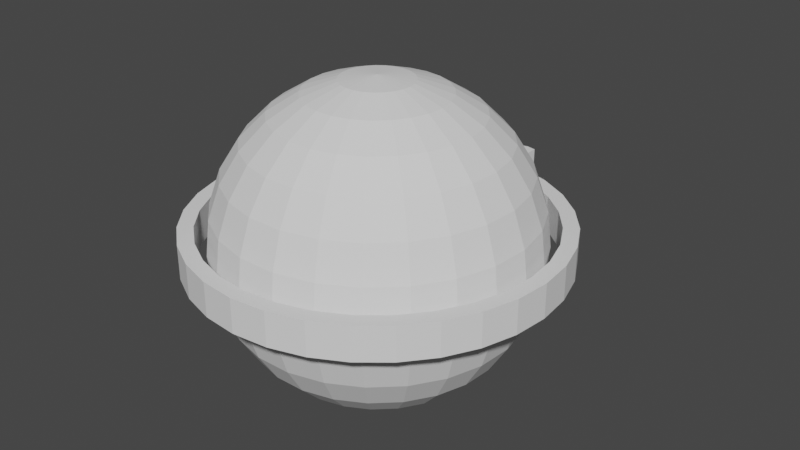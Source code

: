 # Source: Enemy1.blend  (saved by Blender 3.6.11; exported with 4.5.12 LTS)
import bpy
from mathutils import Matrix  # noqa: F401  (used for matrix-valued properties, if any)

bpy.ops.wm.read_factory_settings(use_empty=True)
scene = bpy.context.scene
scene.name = 'Scene'

# ---- collections
col_collection = bpy.data.collections.new('Collection'); scene.collection.children.link(col_collection)

# ---- world
world_world = bpy.data.worlds.new('World'); scene.world = world_world
world_world.use_nodes = True; world_world.node_tree.nodes.clear()
_N = world_world.node_tree.nodes; _L = world_world.node_tree.links
n0 = _N.new('ShaderNodeOutputWorld'); n0.name = 'World Output'; n0.location = (300, 300)
n1 = _N.new('ShaderNodeBackground'); n1.name = 'Background'; n1.location = (10, 300)
n1.inputs[0].default_value = (0.05088, 0.05088, 0.05088, 1.0)
_L.new(n1.outputs[0], n0.inputs[0])
n0.is_active_output = True
world_world.color = (0.05088, 0.05088, 0.05088)
world_world.use_sun_shadow = False
world_world.sun_shadow_jitter_overblur = 0.0

# ---- meshes
me_sphere = bpy.data.meshes.new('Sphere')
me_sphere.from_pydata([(0.0, 0.2782, 1.219), (0.0, 0.5424, 1.126), (0.0, 0.7794, 0.9773), (0.0, 0.9773, 0.7794), (0.0, 1.126, 0.5424), (0.0, 1.219, 0.2782), (0.0, 1.25, 0.0), (0.0, 1.219, -0.2782), (0.0, 1.126, -0.5424), (0.0, 0.9773, -0.7794), (0.0, 0.7794, -0.9773), (0.0, 0.5424, -1.126), (0.0, 0.2782, -1.219), (0.0, 0.0, -1.25), (0.06917, 0.2694, 1.219), (0.1349, 0.5253, 1.126), (0.1938, 0.7549, 0.9773), (0.243, 0.9466, 0.7794), (0.2801, 1.091, 0.5424), (0.3031, 1.18, 0.2782), (0.3109, 1.211, 0.0), (0.3031, 1.18, -0.2782), (0.2801, 1.091, -0.5424), (0.243, 0.9466, -0.7794), (0.1938, 0.7549, -0.9773), (0.1349, 0.5253, -1.126), (0.06917, 0.2694, -1.219), (0.134, 0.2437, 1.219), (0.2613, 0.4753, 1.126), (0.3755, 0.683, 0.9773), (0.4708, 0.8564, 0.7794), (0.5426, 0.9869, 0.5424), (0.5871, 1.068, 0.2782), (0.6022, 1.095, 0.0), (0.5871, 1.068, -0.2782), (0.5426, 0.9869, -0.5424), (0.4708, 0.8564, -0.7794), (0.3755, 0.683, -0.9773), (0.2613, 0.4753, -1.126), (0.134, 0.2437, -1.219), (0.1904, 0.2028, 1.219), (0.3713, 0.3954, 1.126), (0.5335, 0.5681, 0.9773), (0.669, 0.7124, 0.7794), (0.7709, 0.821, 0.5424), (0.8342, 0.8884, 0.2782), (0.8557, 0.9112, 0.0), (0.8342, 0.8884, -0.2782), (0.7709, 0.821, -0.5424), (0.669, 0.7124, -0.7794), (0.5335, 0.5681, -0.9773), (0.3713, 0.3954, -1.126), (0.1904, 0.2028, -1.219), (0.2349, 0.149, 1.219), (0.4579, 0.2906, 1.126), (0.658, 0.4176, 0.9773), (0.8252, 0.5237, 0.7794), (0.9509, 0.6035, 0.5424), (1.029, 0.653, 0.2782), (1.055, 0.6698, 0.0), (1.029, 0.653, -0.2782), (0.9509, 0.6035, -0.5424), (0.8252, 0.5237, -0.7794), (0.658, 0.4176, -0.9773), (0.4579, 0.2906, -1.126), (0.2349, 0.149, -1.219), (0.2645, 0.08595, 1.219), (0.5158, 0.1676, 1.126), (0.7412, 0.2408, 0.9773), (0.9295, 0.302, 0.7794), (1.071, 0.348, 0.5424), (1.159, 0.3766, 0.2782), (1.189, 0.3863, 0.0), (1.159, 0.3766, -0.2782), (1.071, 0.348, -0.5424), (0.9295, 0.302, -0.7794), (0.7412, 0.2408, -0.9773), (0.5158, 0.1676, -1.126), (0.2645, 0.08595, -1.219), (0.2776, 0.01747, 1.219), (0.5413, 0.03405, 1.126), (0.7778, 0.04894, 0.9773), (0.9754, 0.06136, 0.7794), (1.124, 0.07072, 0.5424), (1.216, 0.07652, 0.2782), (1.248, 0.07849, 0.0), (1.216, 0.07652, -0.2782), (1.124, 0.07072, -0.5424), (0.9754, 0.06136, -0.7794), (0.7778, 0.04894, -0.9773), (0.5413, 0.03405, -1.126), (0.2776, 0.01747, -1.219), (0.2732, -0.05212, 1.219), (0.5327, -0.1016, 1.126), (0.7656, -0.146, 0.9773), (0.96, -0.1831, 0.7794), (1.106, -0.211, 0.5424), (1.197, -0.2284, 0.2782), (1.228, -0.2342, 0.0), (1.197, -0.2284, -0.2782), (1.106, -0.211, -0.5424), (0.96, -0.1831, -0.7794), (0.7656, -0.146, -0.9773), (0.5327, -0.1016, -1.126), (0.2732, -0.05212, -1.219), (0.2517, -0.1184, 1.219), (0.4907, -0.2309, 1.126), (0.7052, -0.3318, 0.9773), (0.8843, -0.4161, 0.7794), (1.019, -0.4795, 0.5424), (1.103, -0.5189, 0.2782), (1.131, -0.5322, 0.0), (1.103, -0.5189, -0.2782), (1.019, -0.4795, -0.5424), (0.8843, -0.4161, -0.7794), (0.7052, -0.3318, -0.9773), (0.4907, -0.2309, -1.126), (0.2517, -0.1184, -1.219), (0.2143, -0.1773, 1.219), (0.4179, -0.3457, 1.126), (0.6005, -0.4968, 0.9773), (0.753, -0.6229, 0.7794), (0.8678, -0.7179, 0.5424), (0.939, -0.7768, 0.2782), (0.9631, -0.7968, 0.0), (0.939, -0.7768, -0.2782), (0.8678, -0.7179, -0.5424), (0.753, -0.6229, -0.7794), (0.6005, -0.4968, -0.9773), (0.4179, -0.3457, -1.126), (0.2143, -0.1773, -1.219), (0.1635, -0.225, 1.219), (0.3188, -0.4388, 1.126), (0.4581, -0.6305, 0.9773), (0.5744, -0.7906, 0.7794), (0.662, -0.9111, 0.5424), (0.7163, -0.9859, 0.2782), (0.7347, -1.011, 0.0), (0.7163, -0.9859, -0.2782), (0.662, -0.9111, -0.5424), (0.5744, -0.7906, -0.7794), (0.4581, -0.6305, -0.9773), (0.3188, -0.4388, -1.126), (0.1635, -0.225, -1.219), (0.1024, -0.2586, 1.219), (0.1997, -0.5043, 1.126), (0.2869, -0.7246, 0.9773), (0.3598, -0.9087, 0.7794), (0.4146, -1.047, 0.5424), (0.4486, -1.133, 0.2782), (0.4602, -1.162, 0.0), (0.4486, -1.133, -0.2782), (0.4146, -1.047, -0.5424), (0.3598, -0.9087, -0.7794), (0.2869, -0.7246, -0.9773), (0.1997, -0.5043, -1.126), (0.1024, -0.2586, -1.219), (0.03486, -0.276, 1.219), (0.06797, -0.5381, 1.126), (0.09768, -0.7732, 0.9773), (0.1225, -0.9696, 0.7794), (0.1412, -1.117, 0.5424), (0.1527, -1.209, 0.2782), (0.1567, -1.24, 0.0), (0.1527, -1.209, -0.2782), (0.1412, -1.117, -0.5424), (0.1225, -0.9696, -0.7794), (0.09768, -0.7732, -0.9773), (0.06797, -0.5381, -1.126), (0.03486, -0.276, -1.219), (-0.03486, -0.276, 1.219), (-0.06798, -0.5381, 1.126), (-0.09768, -0.7732, 0.9773), (-0.1225, -0.9696, 0.7794), (-0.1412, -1.117, 0.5424), (-0.1527, -1.209, 0.2782), (-0.1567, -1.24, 0.0), (-0.1527, -1.209, -0.2782), (-0.1412, -1.117, -0.5424), (-0.1225, -0.9696, -0.7794), (-0.09768, -0.7732, -0.9773), (-0.06798, -0.5381, -1.126), (-0.03486, -0.276, -1.219), (-0.1024, -0.2586, 1.219), (-0.1997, -0.5043, 1.126), (-0.2869, -0.7246, 0.9773), (-0.3598, -0.9087, 0.7794), (-0.4146, -1.047, 0.5424), (-0.4486, -1.133, 0.2782), (-0.4602, -1.162, 0.0), (-0.4486, -1.133, -0.2782), (-0.4146, -1.047, -0.5424), (-0.3598, -0.9087, -0.7794), (-0.2869, -0.7246, -0.9773), (-0.1997, -0.5043, -1.126), (-0.1024, -0.2586, -1.219), (-0.1635, -0.225, 1.219), (-0.3188, -0.4388, 1.126), (-0.4581, -0.6305, 0.9773), (-0.5744, -0.7906, 0.7794), (-0.662, -0.9111, 0.5424), (-0.7163, -0.9859, 0.2782), (-0.7347, -1.011, 0.0), (-0.7163, -0.9859, -0.2782), (-0.662, -0.9111, -0.5424), (-0.5744, -0.7906, -0.7794), (-0.4581, -0.6305, -0.9773), (-0.3188, -0.4388, -1.126), (-0.1635, -0.225, -1.219), (0.0, 0.0, 1.25), (-0.2143, -0.1773, 1.219), (-0.4179, -0.3457, 1.126), (-0.6005, -0.4968, 0.9773), (-0.753, -0.6229, 0.7794), (-0.8678, -0.7179, 0.5424), (-0.939, -0.7768, 0.2782), (-0.9631, -0.7968, 0.0), (-0.939, -0.7768, -0.2782), (-0.8678, -0.7179, -0.5424), (-0.753, -0.6229, -0.7794), (-0.6005, -0.4968, -0.9773), (-0.4179, -0.3457, -1.126), (-0.2143, -0.1773, -1.219), (-0.2517, -0.1184, 1.219), (-0.4907, -0.2309, 1.126), (-0.7052, -0.3318, 0.9773), (-0.8843, -0.4161, 0.7794), (-1.019, -0.4795, 0.5424), (-1.103, -0.5189, 0.2782), (-1.131, -0.5322, 0.0), (-1.103, -0.5189, -0.2782), (-1.019, -0.4795, -0.5424), (-0.8843, -0.4161, -0.7794), (-0.7052, -0.3318, -0.9773), (-0.4907, -0.2309, -1.126), (-0.2517, -0.1184, -1.219), (-0.2732, -0.05212, 1.219), (-0.5327, -0.1016, 1.126), (-0.7656, -0.146, 0.9773), (-0.96, -0.1831, 0.7794), (-1.106, -0.211, 0.5424), (-1.197, -0.2284, 0.2782), (-1.228, -0.2342, 0.0), (-1.197, -0.2284, -0.2782), (-1.106, -0.211, -0.5424), (-0.96, -0.1831, -0.7794), (-0.7656, -0.146, -0.9773), (-0.5327, -0.1016, -1.126), (-0.2732, -0.05212, -1.219), (-0.2776, 0.01747, 1.219), (-0.5413, 0.03405, 1.126), (-0.7778, 0.04894, 0.9773), (-0.9754, 0.06136, 0.7794), (-1.124, 0.07072, 0.5424), (-1.216, 0.07652, 0.2782), (-1.248, 0.07849, 0.0), (-1.216, 0.07652, -0.2782), (-1.124, 0.07072, -0.5424), (-0.9754, 0.06136, -0.7794), (-0.7778, 0.04894, -0.9773), (-0.5413, 0.03405, -1.126), (-0.2776, 0.01747, -1.219), (-0.2645, 0.08595, 1.219), (-0.5158, 0.1676, 1.126), (-0.7412, 0.2408, 0.9773), (-0.9295, 0.302, 0.7794), (-1.071, 0.348, 0.5424), (-1.159, 0.3766, 0.2782), (-1.189, 0.3863, 0.0), (-1.159, 0.3766, -0.2782), (-1.071, 0.348, -0.5424), (-0.9295, 0.302, -0.7794), (-0.7412, 0.2408, -0.9773), (-0.5158, 0.1676, -1.126), (-0.2645, 0.08595, -1.219), (-0.2349, 0.149, 1.219), (-0.4579, 0.2906, 1.126), (-0.658, 0.4176, 0.9773), (-0.8252, 0.5237, 0.7794), (-0.9509, 0.6035, 0.5424), (-1.029, 0.653, 0.2782), (-1.055, 0.6698, 0.0), (-1.029, 0.653, -0.2782), (-0.9509, 0.6035, -0.5424), (-0.8252, 0.5237, -0.7794), (-0.658, 0.4176, -0.9773), (-0.4579, 0.2906, -1.126), (-0.2349, 0.149, -1.219), (-0.1904, 0.2028, 1.219), (-0.3713, 0.3954, 1.126), (-0.5335, 0.5681, 0.9773), (-0.669, 0.7124, 0.7794), (-0.7709, 0.821, 0.5424), (-0.8342, 0.8884, 0.2782), (-0.8557, 0.9112, 0.0), (-0.8342, 0.8884, -0.2782), (-0.7709, 0.821, -0.5424), (-0.669, 0.7124, -0.7794), (-0.5335, 0.5681, -0.9773), (-0.3713, 0.3954, -1.126), (-0.1904, 0.2028, -1.219), (-0.134, 0.2437, 1.219), (-0.2613, 0.4753, 1.126), (-0.3755, 0.683, 0.9773), (-0.4708, 0.8564, 0.7794), (-0.5426, 0.9869, 0.5424), (-0.5871, 1.068, 0.2782), (-0.6022, 1.095, 0.0), (-0.5871, 1.068, -0.2782), (-0.5426, 0.9869, -0.5424), (-0.4708, 0.8564, -0.7794), (-0.3755, 0.683, -0.9773), (-0.2613, 0.4753, -1.126), (-0.134, 0.2437, -1.219), (-0.06917, 0.2694, 1.219), (-0.1349, 0.5253, 1.126), (-0.1938, 0.7549, 0.9773), (-0.243, 0.9466, 0.7794), (-0.2801, 1.091, 0.5424), (-0.3031, 1.18, 0.2782), (-0.3109, 1.211, 0.0), (-0.3031, 1.18, -0.2782), (-0.2801, 1.091, -0.5424), (-0.243, 0.9466, -0.7794), (-0.1938, 0.7549, -0.9773), (-0.1349, 0.5253, -1.126), (-0.06917, 0.2694, -1.219)], [], [(9, 8, 22, 23), (2, 1, 15, 16), (10, 9, 23, 24), (3, 2, 16, 17), (11, 10, 24, 25), (4, 3, 17, 18), (12, 11, 25, 26), (5, 4, 18, 19), (13, 12, 26), (6, 5, 19, 20), (7, 6, 20, 21), (0, 209, 14), (8, 7, 21, 22), (1, 0, 14, 15), (24, 23, 36, 37), (17, 16, 29, 30), (25, 24, 37, 38), (18, 17, 30, 31), (26, 25, 38, 39), (19, 18, 31, 32), (13, 26, 39), (20, 19, 32, 33), (21, 20, 33, 34), (14, 209, 27), (22, 21, 34, 35), (15, 14, 27, 28), (23, 22, 35, 36), (16, 15, 28, 29), (30, 29, 42, 43), (38, 37, 50, 51), (31, 30, 43, 44), (39, 38, 51, 52), (32, 31, 44, 45), (13, 39, 52), (33, 32, 45, 46), (34, 33, 46, 47), (27, 209, 40), (35, 34, 47, 48), (28, 27, 40, 41), (36, 35, 48, 49), (29, 28, 41, 42), (37, 36, 49, 50), (51, 50, 63, 64), (44, 43, 56, 57), (52, 51, 64, 65), (45, 44, 57, 58), (13, 52, 65), (46, 45, 58, 59), (47, 46, 59, 60), (40, 209, 53), (48, 47, 60, 61), (41, 40, 53, 54), (49, 48, 61, 62), (42, 41, 54, 55), (50, 49, 62, 63), (43, 42, 55, 56), (57, 56, 69, 70), (65, 64, 77, 78), (58, 57, 70, 71), (13, 65, 78), (59, 58, 71, 72), (60, 59, 72, 73), (53, 209, 66), (61, 60, 73, 74), (54, 53, 66, 67), (62, 61, 74, 75), (55, 54, 67, 68), (63, 62, 75, 76), (56, 55, 68, 69), (64, 63, 76, 77), (78, 77, 90, 91), (71, 70, 83, 84), (13, 78, 91), (72, 71, 84, 85), (73, 72, 85, 86), (66, 209, 79), (74, 73, 86, 87), (67, 66, 79, 80), (75, 74, 87, 88), (68, 67, 80, 81), (76, 75, 88, 89), (69, 68, 81, 82), (77, 76, 89, 90), (70, 69, 82, 83), (13, 91, 104), (85, 84, 97, 98), (86, 85, 98, 99), (79, 209, 92), (87, 86, 99, 100), (80, 79, 92, 93), (88, 87, 100, 101), (81, 80, 93, 94), (89, 88, 101, 102), (82, 81, 94, 95), (90, 89, 102, 103), (83, 82, 95, 96), (91, 90, 103, 104), (84, 83, 96, 97), (98, 97, 110, 111), (99, 98, 111, 112), (92, 209, 105), (100, 99, 112, 113), (93, 92, 105, 106), (101, 100, 113, 114), (94, 93, 106, 107), (102, 101, 114, 115), (95, 94, 107, 108), (103, 102, 115, 116), (96, 95, 108, 109), (104, 103, 116, 117), (97, 96, 109, 110), (13, 104, 117), (112, 111, 124, 125), (105, 209, 118), (113, 112, 125, 126), (106, 105, 118, 119), (114, 113, 126, 127), (107, 106, 119, 120), (115, 114, 127, 128), (108, 107, 120, 121), (116, 115, 128, 129), (109, 108, 121, 122), (117, 116, 129, 130), (110, 109, 122, 123), (13, 117, 130), (111, 110, 123, 124), (125, 124, 137, 138), (118, 209, 131), (126, 125, 138, 139), (119, 118, 131, 132), (127, 126, 139, 140), (120, 119, 132, 133), (128, 127, 140, 141), (121, 120, 133, 134), (129, 128, 141, 142), (122, 121, 134, 135), (130, 129, 142, 143), (123, 122, 135, 136), (13, 130, 143), (124, 123, 136, 137), (139, 138, 151, 152), (132, 131, 144, 145), (140, 139, 152, 153), (133, 132, 145, 146), (141, 140, 153, 154), (134, 133, 146, 147), (142, 141, 154, 155), (135, 134, 147, 148), (143, 142, 155, 156), (136, 135, 148, 149), (13, 143, 156), (137, 136, 149, 150), (138, 137, 150, 151), (131, 209, 144), (145, 144, 157, 158), (153, 152, 165, 166), (146, 145, 158, 159), (154, 153, 166, 167), (147, 146, 159, 160), (155, 154, 167, 168), (148, 147, 160, 161), (156, 155, 168, 169), (149, 148, 161, 162), (13, 156, 169), (150, 149, 162, 163), (151, 150, 163, 164), (144, 209, 157), (152, 151, 164, 165), (166, 165, 178, 179), (159, 158, 171, 172), (167, 166, 179, 180), (160, 159, 172, 173), (168, 167, 180, 181), (161, 160, 173, 174), (169, 168, 181, 182), (162, 161, 174, 175), (13, 169, 182), (163, 162, 175, 176), (164, 163, 176, 177), (157, 209, 170), (165, 164, 177, 178), (158, 157, 170, 171), (172, 171, 184, 185), (180, 179, 192, 193), (173, 172, 185, 186), (181, 180, 193, 194), (174, 173, 186, 187), (182, 181, 194, 195), (175, 174, 187, 188), (13, 182, 195), (176, 175, 188, 189), (177, 176, 189, 190), (170, 209, 183), (178, 177, 190, 191), (171, 170, 183, 184), (179, 178, 191, 192), (193, 192, 205, 206), (186, 185, 198, 199), (194, 193, 206, 207), (187, 186, 199, 200), (195, 194, 207, 208), (188, 187, 200, 201), (13, 195, 208), (189, 188, 201, 202), (190, 189, 202, 203), (183, 209, 196), (191, 190, 203, 204), (184, 183, 196, 197), (192, 191, 204, 205), (185, 184, 197, 198), (207, 206, 220, 221), (200, 199, 213, 214), (208, 207, 221, 222), (201, 200, 214, 215), (13, 208, 222), (202, 201, 215, 216), (203, 202, 216, 217), (196, 209, 210), (204, 203, 217, 218), (197, 196, 210, 211), (205, 204, 218, 219), (198, 197, 211, 212), (206, 205, 219, 220), (199, 198, 212, 213), (214, 213, 226, 227), (222, 221, 234, 235), (215, 214, 227, 228), (13, 222, 235), (216, 215, 228, 229), (217, 216, 229, 230), (210, 209, 223), (218, 217, 230, 231), (211, 210, 223, 224), (219, 218, 231, 232), (212, 211, 224, 225), (220, 219, 232, 233), (213, 212, 225, 226), (221, 220, 233, 234), (235, 234, 247, 248), (228, 227, 240, 241), (13, 235, 248), (229, 228, 241, 242), (230, 229, 242, 243), (223, 209, 236), (231, 230, 243, 244), (224, 223, 236, 237), (232, 231, 244, 245), (225, 224, 237, 238), (233, 232, 245, 246), (226, 225, 238, 239), (234, 233, 246, 247), (227, 226, 239, 240), (241, 240, 253, 254), (13, 248, 261), (242, 241, 254, 255), (243, 242, 255, 256), (236, 209, 249), (244, 243, 256, 257), (237, 236, 249, 250), (245, 244, 257, 258), (238, 237, 250, 251), (246, 245, 258, 259), (239, 238, 251, 252), (247, 246, 259, 260), (240, 239, 252, 253), (248, 247, 260, 261), (13, 261, 274), (255, 254, 267, 268), (256, 255, 268, 269), (249, 209, 262), (257, 256, 269, 270), (250, 249, 262, 263), (258, 257, 270, 271), (251, 250, 263, 264), (259, 258, 271, 272), (252, 251, 264, 265), (260, 259, 272, 273), (253, 252, 265, 266), (261, 260, 273, 274), (254, 253, 266, 267), (269, 268, 281, 282), (262, 209, 275), (270, 269, 282, 283), (263, 262, 275, 276), (271, 270, 283, 284), (264, 263, 276, 277), (272, 271, 284, 285), (265, 264, 277, 278), (273, 272, 285, 286), (266, 265, 278, 279), (274, 273, 286, 287), (267, 266, 279, 280), (13, 274, 287), (268, 267, 280, 281), (282, 281, 294, 295), (275, 209, 288), (283, 282, 295, 296), (276, 275, 288, 289), (284, 283, 296, 297), (277, 276, 289, 290), (285, 284, 297, 298), (278, 277, 290, 291), (286, 285, 298, 299), (279, 278, 291, 292), (287, 286, 299, 300), (280, 279, 292, 293), (13, 287, 300), (281, 280, 293, 294), (288, 209, 301), (296, 295, 308, 309), (289, 288, 301, 302), (297, 296, 309, 310), (290, 289, 302, 303), (298, 297, 310, 311), (291, 290, 303, 304), (299, 298, 311, 312), (292, 291, 304, 305), (300, 299, 312, 313), (293, 292, 305, 306), (13, 300, 313), (294, 293, 306, 307), (295, 294, 307, 308), (309, 308, 321, 322), (302, 301, 314, 315), (310, 309, 322, 323), (303, 302, 315, 316), (311, 310, 323, 324), (304, 303, 316, 317), (312, 311, 324, 325), (305, 304, 317, 318), (313, 312, 325, 326), (306, 305, 318, 319), (13, 313, 326), (307, 306, 319, 320), (308, 307, 320, 321), (301, 209, 314), (323, 322, 8, 9), (316, 315, 1, 2), (324, 323, 9, 10), (317, 316, 2, 3), (325, 324, 10, 11), (318, 317, 3, 4), (326, 325, 11, 12), (319, 318, 4, 5), (13, 326, 12), (320, 319, 5, 6), (321, 320, 6, 7), (314, 209, 0), (322, 321, 7, 8), (315, 314, 0, 1)])
_uv = me_sphere.uv_layers.new(name='UVMap')
_uv.uv.foreach_set('vector', [0.3986, 0.5272, 0.3986, 0.4919, 0.3568, 0.4919, 0.3624, 0.5272, 0.8087, 0.4289, 0.7728, 0.4292, 0.77, 0.4088, 0.8047, 0.3995, 0.8411, 0.2746, 0.8414, 0.3046, 0.8782, 0.2996, 0.8705, 0.2706, 0.8388, 0.4286, 0.8087, 0.4289, 0.8047, 0.3995, 0.8337, 0.3918, 0.8407, 0.2387, 0.8411, 0.2746, 0.8705, 0.2706, 0.8611, 0.2359, 0.3986, 0.3302, 0.3986, 0.2949, 0.3624, 0.2949, 0.3568, 0.3302, 0.8403, 0.1986, 0.8407, 0.2387, 0.8611, 0.2359, 0.8508, 0.1972, 0.3986, 0.3696, 0.3986, 0.3302, 0.3568, 0.3302, 0.3534, 0.3696, 0.8399, 0.1564, 0.8403, 0.1986, 0.8508, 0.1972, 0.3986, 0.4111, 0.3986, 0.3696, 0.3534, 0.3696, 0.3522, 0.4111, 0.3986, 0.4525, 0.3986, 0.4111, 0.3522, 0.4111, 0.3534, 0.4525, 0.7327, 0.4297, 0.6906, 0.4301, 0.7313, 0.4192, 0.3986, 0.4919, 0.3986, 0.4525, 0.3534, 0.4525, 0.3568, 0.4919, 0.7728, 0.4292, 0.7327, 0.4297, 0.7313, 0.4192, 0.77, 0.4088, 0.8705, 0.2706, 0.8782, 0.2996, 0.9126, 0.2855, 0.8979, 0.2594, 0.8337, 0.3918, 0.8047, 0.3995, 0.7935, 0.3721, 0.8197, 0.3574, 0.8611, 0.2359, 0.8705, 0.2706, 0.8979, 0.2594, 0.8802, 0.2281, 0.3568, 0.3302, 0.3624, 0.2949, 0.3284, 0.2949, 0.3177, 0.3302, 0.8508, 0.1972, 0.8611, 0.2359, 0.8802, 0.2281, 0.8606, 0.1932, 0.3534, 0.3696, 0.3568, 0.3302, 0.3177, 0.3302, 0.3111, 0.3696, 0.8399, 0.1564, 0.8508, 0.1972, 0.8606, 0.1932, 0.3522, 0.4111, 0.3534, 0.3696, 0.3111, 0.3696, 0.3088, 0.4111, 0.3534, 0.4525, 0.3522, 0.4111, 0.3088, 0.4111, 0.3111, 0.4525, 0.7313, 0.4192, 0.6906, 0.4301, 0.7273, 0.4094, 0.3568, 0.4919, 0.3534, 0.4525, 0.3111, 0.4525, 0.3177, 0.4919, 0.77, 0.4088, 0.7313, 0.4192, 0.7273, 0.4094, 0.7622, 0.3897, 0.3624, 0.5272, 0.3568, 0.4919, 0.3177, 0.4919, 0.3284, 0.5272, 0.8047, 0.3995, 0.77, 0.4088, 0.7622, 0.3897, 0.7935, 0.3721, 0.8197, 0.3574, 0.7935, 0.3721, 0.7759, 0.3483, 0.7975, 0.3275, 0.8802, 0.2281, 0.8979, 0.2594, 0.9217, 0.2417, 0.8968, 0.2158, 0.3177, 0.3302, 0.3284, 0.2949, 0.2989, 0.2949, 0.2837, 0.3302, 0.8606, 0.1932, 0.8802, 0.2281, 0.8968, 0.2158, 0.8691, 0.1869, 0.3111, 0.3696, 0.3177, 0.3302, 0.2837, 0.3302, 0.2742, 0.3696, 0.8399, 0.1564, 0.8606, 0.1932, 0.8691, 0.1869, 0.3088, 0.4111, 0.3111, 0.3696, 0.2742, 0.3696, 0.271, 0.4111, 0.3111, 0.4525, 0.3088, 0.4111, 0.271, 0.4111, 0.2742, 0.4525, 0.7273, 0.4094, 0.6906, 0.4301, 0.721, 0.4009, 0.3177, 0.4919, 0.3111, 0.4525, 0.2742, 0.4525, 0.2837, 0.4919, 0.7622, 0.3897, 0.7273, 0.4094, 0.721, 0.4009, 0.7499, 0.3732, 0.3284, 0.5272, 0.3177, 0.4919, 0.2837, 0.4919, 0.2989, 0.5272, 0.7935, 0.3721, 0.7622, 0.3897, 0.7499, 0.3732, 0.7759, 0.3483, 0.8979, 0.2594, 0.9126, 0.2855, 0.9424, 0.2634, 0.9217, 0.2417, 0.8968, 0.2158, 0.9217, 0.2417, 0.9403, 0.2187, 0.9098, 0.1998, 0.4317, 0.07194, 0.448, 0.03646, 0.4762, 0.03646, 0.4643, 0.07194, 0.8691, 0.1869, 0.8968, 0.2158, 0.9098, 0.1998, 0.8757, 0.1787, 0.4217, 0.1115, 0.4317, 0.07194, 0.4643, 0.07194, 0.4569, 0.1115, 0.8399, 0.1564, 0.8691, 0.1869, 0.8757, 0.1787, 0.4182, 0.1531, 0.4217, 0.1115, 0.4569, 0.1115, 0.4544, 0.1531, 0.4217, 0.1948, 0.4182, 0.1531, 0.4544, 0.1531, 0.4569, 0.1948, 0.721, 0.4009, 0.6906, 0.4301, 0.7128, 0.3943, 0.4317, 0.2343, 0.4217, 0.1948, 0.4569, 0.1948, 0.4643, 0.2343, 0.7499, 0.3732, 0.721, 0.4009, 0.7128, 0.3943, 0.7339, 0.3602, 0.448, 0.2698, 0.4317, 0.2343, 0.4643, 0.2343, 0.4762, 0.2698, 0.7759, 0.3483, 0.7499, 0.3732, 0.7339, 0.3602, 0.7528, 0.3297, 0.9217, 0.2417, 0.9424, 0.2634, 0.9658, 0.2345, 0.9403, 0.2187, 0.7975, 0.3275, 0.7759, 0.3483, 0.7528, 0.3297, 0.7687, 0.3042, 0.4643, 0.07194, 0.4762, 0.03646, 0.5094, 0.03646, 0.5025, 0.07194, 0.8757, 0.1787, 0.9098, 0.1998, 0.9183, 0.181, 0.8801, 0.169, 0.4569, 0.1115, 0.4643, 0.07194, 0.5025, 0.07194, 0.4983, 0.1115, 0.8399, 0.1564, 0.8757, 0.1787, 0.8801, 0.169, 0.4544, 0.1531, 0.4569, 0.1115, 0.4983, 0.1115, 0.4968, 0.1531, 0.4569, 0.1948, 0.4544, 0.1531, 0.4968, 0.1531, 0.4983, 0.1948, 0.7128, 0.3943, 0.6906, 0.4301, 0.7032, 0.3899, 0.4643, 0.2343, 0.4569, 0.1948, 0.4983, 0.1948, 0.5025, 0.2343, 0.7339, 0.3602, 0.7128, 0.3943, 0.7032, 0.3899, 0.7152, 0.3516, 0.4762, 0.2698, 0.4643, 0.2343, 0.5025, 0.2343, 0.5094, 0.2698, 0.7528, 0.3297, 0.7339, 0.3602, 0.7152, 0.3516, 0.7259, 0.3173, 0.9403, 0.2187, 0.9658, 0.2345, 0.9813, 0.2007, 0.9526, 0.1918, 0.7687, 0.3042, 0.7528, 0.3297, 0.7259, 0.3173, 0.7349, 0.2887, 0.9098, 0.1998, 0.9403, 0.2187, 0.9526, 0.1918, 0.9183, 0.181, 0.8801, 0.169, 0.9183, 0.181, 0.922, 0.1607, 0.882, 0.1586, 0.4983, 0.1115, 0.5025, 0.07194, 0.5441, 0.07194, 0.5432, 0.1115, 0.8399, 0.1564, 0.8801, 0.169, 0.882, 0.1586, 0.4968, 0.1531, 0.4983, 0.1115, 0.5432, 0.1115, 0.5429, 0.1531, 0.4983, 0.1948, 0.4968, 0.1531, 0.5429, 0.1531, 0.5432, 0.1948, 0.7032, 0.3899, 0.6906, 0.4301, 0.6928, 0.388, 0.5025, 0.2343, 0.4983, 0.1948, 0.5432, 0.1948, 0.5441, 0.2343, 0.7152, 0.3516, 0.7032, 0.3899, 0.6928, 0.388, 0.6949, 0.348, 0.5094, 0.2698, 0.5025, 0.2343, 0.5441, 0.2343, 0.5455, 0.2698, 0.7259, 0.3173, 0.7152, 0.3516, 0.6949, 0.348, 0.6968, 0.3121, 0.9526, 0.1918, 0.9813, 0.2007, 0.9879, 0.1642, 0.9579, 0.1626, 0.7349, 0.2887, 0.7259, 0.3173, 0.6968, 0.3121, 0.6983, 0.2821, 0.9183, 0.181, 0.9526, 0.1918, 0.9579, 0.1626, 0.922, 0.1607, 0.5025, 0.07194, 0.5094, 0.03646, 0.5455, 0.03646, 0.5441, 0.07194, 0.8399, 0.1564, 0.882, 0.1586, 0.8812, 0.1481, 0.5429, 0.1531, 0.5432, 0.1115, 0.5888, 0.1115, 0.5897, 0.1531, 0.5432, 0.1948, 0.5429, 0.1531, 0.5897, 0.1531, 0.5888, 0.1948, 0.6928, 0.388, 0.6906, 0.4301, 0.6822, 0.3888, 0.5441, 0.2343, 0.5432, 0.1948, 0.5888, 0.1948, 0.5862, 0.2343, 0.6949, 0.348, 0.6928, 0.388, 0.6822, 0.3888, 0.6743, 0.3495, 0.5455, 0.2698, 0.5441, 0.2343, 0.5862, 0.2343, 0.5821, 0.2698, 0.6968, 0.3121, 0.6949, 0.348, 0.6743, 0.3495, 0.6672, 0.3143, 0.5473, 0.2994, 0.5455, 0.2698, 0.5821, 0.2698, 0.5765, 0.2994, 0.5455, 0.03646, 0.5473, 0.006833, 0.5765, 0.006833, 0.5821, 0.03646, 0.922, 0.1607, 0.9579, 0.1626, 0.9557, 0.1331, 0.9205, 0.1402, 0.5441, 0.07194, 0.5455, 0.03646, 0.5821, 0.03646, 0.5862, 0.07194, 0.882, 0.1586, 0.922, 0.1607, 0.9205, 0.1402, 0.8812, 0.1481, 0.5432, 0.1115, 0.5441, 0.07194, 0.5862, 0.07194, 0.5888, 0.1115, 0.5897, 0.1531, 0.5888, 0.1115, 0.6323, 0.1115, 0.6343, 0.1531, 0.5888, 0.1948, 0.5897, 0.1531, 0.6343, 0.1531, 0.6323, 0.1948, 0.6822, 0.3888, 0.6906, 0.4301, 0.6722, 0.3921, 0.5862, 0.2343, 0.5888, 0.1948, 0.6323, 0.1948, 0.6264, 0.2343, 0.6743, 0.3495, 0.6822, 0.3888, 0.6722, 0.3921, 0.6548, 0.3561, 0.5821, 0.2698, 0.5862, 0.2343, 0.6264, 0.2343, 0.6169, 0.2698, 0.6672, 0.3143, 0.6743, 0.3495, 0.6548, 0.3561, 0.6391, 0.3237, 0.9557, 0.1331, 0.9851, 0.1271, 0.9733, 0.09193, 0.9463, 0.105, 0.6613, 0.2848, 0.6672, 0.3143, 0.6391, 0.3237, 0.6261, 0.2967, 0.9205, 0.1402, 0.9557, 0.1331, 0.9463, 0.105, 0.9139, 0.1206, 0.5862, 0.07194, 0.5821, 0.03646, 0.6169, 0.03646, 0.6264, 0.07194, 0.8812, 0.1481, 0.9205, 0.1402, 0.9139, 0.1206, 0.8778, 0.1381, 0.5888, 0.1115, 0.5862, 0.07194, 0.6264, 0.07194, 0.6323, 0.1115, 0.8399, 0.1564, 0.8812, 0.1481, 0.8778, 0.1381, 0.6323, 0.1948, 0.6343, 0.1531, 0.6739, 0.1531, 0.6709, 0.1948, 0.6722, 0.3921, 0.6906, 0.4301, 0.6633, 0.3979, 0.6264, 0.2343, 0.6323, 0.1948, 0.6709, 0.1948, 0.6621, 0.2343, 0.6548, 0.3561, 0.6722, 0.3921, 0.6633, 0.3979, 0.6375, 0.3673, 0.6169, 0.2698, 0.6264, 0.2343, 0.6621, 0.2343, 0.6479, 0.2698, 0.6391, 0.3237, 0.6548, 0.3561, 0.6375, 0.3673, 0.6143, 0.3398, 0.9463, 0.105, 0.9733, 0.09193, 0.9531, 0.06078, 0.9301, 0.08015, 0.6261, 0.2967, 0.6391, 0.3237, 0.6143, 0.3398, 0.5949, 0.3169, 0.9139, 0.1206, 0.9463, 0.105, 0.9301, 0.08015, 0.9027, 0.1033, 0.6264, 0.07194, 0.6169, 0.03646, 0.6479, 0.03646, 0.6621, 0.07194, 0.8778, 0.1381, 0.9139, 0.1206, 0.9027, 0.1033, 0.8721, 0.1292, 0.6323, 0.1115, 0.6264, 0.07194, 0.6621, 0.07194, 0.6709, 0.1115, 0.8399, 0.1564, 0.8778, 0.1381, 0.8721, 0.1292, 0.6343, 0.1531, 0.6323, 0.1115, 0.6709, 0.1115, 0.6739, 0.1531, 0.3119, 0.1212, 0.3155, 0.1635, 0.2808, 0.1635, 0.278, 0.1212, 0.6633, 0.3979, 0.6906, 0.4301, 0.6562, 0.4057, 0.301, 0.08103, 0.3119, 0.1212, 0.278, 0.1212, 0.2697, 0.08103, 0.6375, 0.3673, 0.6633, 0.3979, 0.6562, 0.4057, 0.6235, 0.3825, 0.2836, 0.04498, 0.301, 0.08103, 0.2697, 0.08103, 0.2564, 0.04498, 0.6143, 0.3398, 0.6375, 0.3673, 0.6235, 0.3825, 0.5942, 0.3617, 0.9301, 0.08015, 0.9531, 0.06078, 0.9257, 0.03564, 0.9083, 0.0601, 0.5949, 0.3169, 0.6143, 0.3398, 0.5942, 0.3617, 0.5698, 0.3443, 0.9027, 0.1033, 0.9301, 0.08015, 0.9083, 0.0601, 0.8875, 0.08939, 0.301, 0.246, 0.2836, 0.2821, 0.2564, 0.2821, 0.2697, 0.246, 0.8721, 0.1292, 0.9027, 0.1033, 0.8875, 0.08939, 0.8643, 0.1221, 0.3119, 0.2058, 0.301, 0.246, 0.2697, 0.246, 0.278, 0.2058, 0.8399, 0.1564, 0.8721, 0.1292, 0.8643, 0.1221, 0.3155, 0.1635, 0.3119, 0.2058, 0.278, 0.2058, 0.2808, 0.1635, 0.2697, 0.08103, 0.278, 0.1212, 0.2373, 0.1212, 0.2321, 0.08103, 0.6235, 0.3825, 0.6562, 0.4057, 0.6512, 0.415, 0.6138, 0.4006, 0.2564, 0.04498, 0.2697, 0.08103, 0.2321, 0.08103, 0.2238, 0.04498, 0.5942, 0.3617, 0.6235, 0.3825, 0.6138, 0.4006, 0.5802, 0.3878, 0.9083, 0.0601, 0.9257, 0.03564, 0.893, 0.01808, 0.8822, 0.0461, 0.5698, 0.3443, 0.5942, 0.3617, 0.5802, 0.3878, 0.5522, 0.377, 0.8875, 0.08939, 0.9083, 0.0601, 0.8822, 0.0461, 0.8693, 0.07965, 0.2697, 0.246, 0.2564, 0.2821, 0.2238, 0.2821, 0.2321, 0.246, 0.8643, 0.1221, 0.8875, 0.08939, 0.8693, 0.07965, 0.855, 0.1171, 0.278, 0.2058, 0.2697, 0.246, 0.2321, 0.246, 0.2373, 0.2058, 0.8399, 0.1564, 0.8643, 0.1221, 0.855, 0.1171, 0.2808, 0.1635, 0.278, 0.2058, 0.2373, 0.2058, 0.239, 0.1635, 0.278, 0.1212, 0.2808, 0.1635, 0.239, 0.1635, 0.2373, 0.1212, 0.6562, 0.4057, 0.6906, 0.4301, 0.6512, 0.415, 0.6138, 0.4006, 0.6512, 0.415, 0.6487, 0.4253, 0.6089, 0.4207, 0.2238, 0.04498, 0.2321, 0.08103, 0.1905, 0.08103, 0.1877, 0.04498, 0.5802, 0.3878, 0.6138, 0.4006, 0.6089, 0.4207, 0.5732, 0.4165, 0.8822, 0.0461, 0.893, 0.01808, 0.8569, 0.009222, 0.8534, 0.03904, 0.5522, 0.377, 0.5802, 0.3878, 0.5732, 0.4165, 0.5434, 0.4131, 0.8693, 0.07965, 0.8822, 0.0461, 0.8534, 0.03904, 0.8493, 0.07474, 0.2321, 0.246, 0.2238, 0.2821, 0.1877, 0.2821, 0.1905, 0.246, 0.855, 0.1171, 0.8693, 0.07965, 0.8493, 0.07474, 0.8447, 0.1145, 0.2373, 0.2058, 0.2321, 0.246, 0.1905, 0.246, 0.1923, 0.2058, 0.8399, 0.1564, 0.855, 0.1171, 0.8447, 0.1145, 0.239, 0.1635, 0.2373, 0.2058, 0.1923, 0.2058, 0.1929, 0.1635, 0.2373, 0.1212, 0.239, 0.1635, 0.1929, 0.1635, 0.1923, 0.1212, 0.6512, 0.415, 0.6906, 0.4301, 0.6487, 0.4253, 0.2321, 0.08103, 0.2373, 0.1212, 0.1923, 0.1212, 0.1905, 0.08103, 0.1877, 0.04498, 0.1905, 0.08103, 0.1476, 0.08103, 0.1504, 0.04498, 0.5732, 0.4165, 0.6089, 0.4207, 0.6091, 0.4413, 0.5735, 0.4461, 0.1839, 0.01488, 0.1877, 0.04498, 0.1504, 0.04498, 0.1542, 0.01488, 0.1877, 0.2821, 0.1839, 0.3122, 0.1542, 0.3122, 0.1504, 0.2821, 0.8493, 0.07474, 0.8534, 0.03904, 0.8238, 0.03935, 0.8287, 0.07495, 0.1905, 0.246, 0.1877, 0.2821, 0.1504, 0.2821, 0.1476, 0.246, 0.8447, 0.1145, 0.8493, 0.07474, 0.8287, 0.07495, 0.8341, 0.1146, 0.1923, 0.2058, 0.1905, 0.246, 0.1476, 0.246, 0.1458, 0.2058, 0.8399, 0.1564, 0.8447, 0.1145, 0.8341, 0.1146, 0.1929, 0.1635, 0.1923, 0.2058, 0.1458, 0.2058, 0.1452, 0.1635, 0.1923, 0.1212, 0.1929, 0.1635, 0.1452, 0.1635, 0.1458, 0.1212, 0.6487, 0.4253, 0.6906, 0.4301, 0.6488, 0.4358, 0.1905, 0.08103, 0.1923, 0.1212, 0.1458, 0.1212, 0.1476, 0.08103, 0.6089, 0.4207, 0.6487, 0.4253, 0.6488, 0.4358, 0.6091, 0.4413, 0.5735, 0.4461, 0.6091, 0.4413, 0.6144, 0.4612, 0.5812, 0.4748, 0.8238, 0.03935, 0.8198, 0.009611, 0.7839, 0.01923, 0.7952, 0.04701, 0.5437, 0.4502, 0.5735, 0.4461, 0.5812, 0.4748, 0.5534, 0.4861, 0.8287, 0.07495, 0.8238, 0.03935, 0.7952, 0.04701, 0.8088, 0.08029, 0.1476, 0.246, 0.1504, 0.2821, 0.1143, 0.2821, 0.106, 0.246, 0.8341, 0.1146, 0.8287, 0.07495, 0.8088, 0.08029, 0.8239, 0.1174, 0.1458, 0.2058, 0.1476, 0.246, 0.106, 0.246, 0.1008, 0.2058, 0.8399, 0.1564, 0.8341, 0.1146, 0.8239, 0.1174, 0.1452, 0.1635, 0.1458, 0.2058, 0.1008, 0.2058, 0.09904, 0.1635, 0.1458, 0.1212, 0.1452, 0.1635, 0.09904, 0.1635, 0.1008, 0.1212, 0.6488, 0.4358, 0.6906, 0.4301, 0.6515, 0.446, 0.1476, 0.08103, 0.1458, 0.1212, 0.1008, 0.1212, 0.106, 0.08103, 0.6091, 0.4413, 0.6488, 0.4358, 0.6515, 0.446, 0.6144, 0.4612, 0.1504, 0.04498, 0.1476, 0.08103, 0.106, 0.08103, 0.1143, 0.04498, 0.7952, 0.04701, 0.7839, 0.01923, 0.7515, 0.03746, 0.7694, 0.06156, 0.5534, 0.4861, 0.5812, 0.4748, 0.5957, 0.5006, 0.5716, 0.5185, 0.8088, 0.08029, 0.7952, 0.04701, 0.7694, 0.06156, 0.7908, 0.09041, 0.106, 0.246, 0.1143, 0.2821, 0.08166, 0.2821, 0.06835, 0.246, 0.8239, 0.1174, 0.8088, 0.08029, 0.7908, 0.09041, 0.8147, 0.1226, 0.1008, 0.2058, 0.106, 0.246, 0.06835, 0.246, 0.06008, 0.2058, 0.8399, 0.1564, 0.8239, 0.1174, 0.8147, 0.1226, 0.09904, 0.1635, 0.1008, 0.2058, 0.06008, 0.2058, 0.05728, 0.1635, 0.1008, 0.1212, 0.09904, 0.1635, 0.05728, 0.1635, 0.06008, 0.1212, 0.6515, 0.446, 0.6906, 0.4301, 0.6567, 0.4553, 0.106, 0.08103, 0.1008, 0.1212, 0.06008, 0.1212, 0.06835, 0.08103, 0.6144, 0.4612, 0.6515, 0.446, 0.6567, 0.4553, 0.6245, 0.4791, 0.1143, 0.04498, 0.106, 0.08103, 0.06835, 0.08103, 0.08166, 0.04498, 0.5812, 0.4748, 0.6144, 0.4612, 0.6245, 0.4791, 0.5957, 0.5006, 0.7908, 0.09041, 0.7694, 0.06156, 0.748, 0.08206, 0.776, 0.1047, 0.06835, 0.246, 0.08166, 0.2821, 0.0545, 0.2821, 0.03704, 0.246, 0.8147, 0.1226, 0.7908, 0.09041, 0.776, 0.1047, 0.8071, 0.1299, 0.06008, 0.2058, 0.06835, 0.246, 0.03704, 0.246, 0.02621, 0.2058, 0.8399, 0.1564, 0.8147, 0.1226, 0.8071, 0.1299, 0.05728, 0.1635, 0.06008, 0.2058, 0.02621, 0.2058, 0.02254, 0.1635, 0.06008, 0.1212, 0.05728, 0.1635, 0.02254, 0.1635, 0.02621, 0.1212, 0.6567, 0.4553, 0.6906, 0.4301, 0.664, 0.4629, 0.06835, 0.08103, 0.06008, 0.1212, 0.02621, 0.1212, 0.03704, 0.08103, 0.6245, 0.4791, 0.6567, 0.4553, 0.664, 0.4629, 0.6388, 0.494, 0.08166, 0.04498, 0.06835, 0.08103, 0.03704, 0.08103, 0.0545, 0.04498, 0.5957, 0.5006, 0.6245, 0.4791, 0.6388, 0.494, 0.6162, 0.522, 0.7694, 0.06156, 0.7515, 0.03746, 0.7247, 0.06317, 0.748, 0.08206, 0.5716, 0.5185, 0.5957, 0.5006, 0.6162, 0.522, 0.5973, 0.5453, 0.03045, 0.6103, 0.04466, 0.6458, 0.07562, 0.6458, 0.06613, 0.6103, 0.8071, 0.1299, 0.776, 0.1047, 0.7651, 0.1222, 0.8015, 0.1389, 0.02163, 0.5708, 0.03045, 0.6103, 0.06613, 0.6103, 0.06024, 0.5708, 0.8399, 0.1564, 0.8071, 0.1299, 0.8015, 0.1389, 0.01864, 0.5291, 0.02163, 0.5708, 0.06024, 0.5708, 0.05824, 0.5291, 0.02163, 0.4875, 0.01864, 0.5291, 0.05824, 0.5291, 0.06024, 0.4875, 0.664, 0.4629, 0.6906, 0.4301, 0.673, 0.4685, 0.03045, 0.4479, 0.02163, 0.4875, 0.06024, 0.4875, 0.06613, 0.4479, 0.6388, 0.494, 0.664, 0.4629, 0.673, 0.4685, 0.6563, 0.5049, 0.04466, 0.4125, 0.03045, 0.4479, 0.06613, 0.4479, 0.07562, 0.4125, 0.6162, 0.522, 0.6388, 0.494, 0.6563, 0.5049, 0.6414, 0.5376, 0.748, 0.08206, 0.7247, 0.06317, 0.7051, 0.09474, 0.7324, 0.1072, 0.5973, 0.5453, 0.6162, 0.522, 0.6414, 0.5376, 0.6289, 0.5648, 0.776, 0.1047, 0.748, 0.08206, 0.7324, 0.1072, 0.7651, 0.1222, 0.8015, 0.1389, 0.7651, 0.1222, 0.7589, 0.1419, 0.7984, 0.149, 0.06024, 0.5708, 0.06613, 0.6103, 0.1063, 0.6103, 0.1037, 0.5708, 0.8399, 0.1564, 0.8015, 0.1389, 0.7984, 0.149, 0.05824, 0.5291, 0.06024, 0.5708, 0.1037, 0.5708, 0.1029, 0.5291, 0.06024, 0.4875, 0.05824, 0.5291, 0.1029, 0.5291, 0.1037, 0.4875, 0.673, 0.4685, 0.6906, 0.4301, 0.6831, 0.4716, 0.06613, 0.4479, 0.06024, 0.4875, 0.1037, 0.4875, 0.1063, 0.4479, 0.6563, 0.5049, 0.673, 0.4685, 0.6831, 0.4716, 0.676, 0.511, 0.07562, 0.4125, 0.06613, 0.4479, 0.1063, 0.4479, 0.1105, 0.4125, 0.6414, 0.5376, 0.6563, 0.5049, 0.676, 0.511, 0.6696, 0.5464, 0.7324, 0.1072, 0.7051, 0.09474, 0.694, 0.1302, 0.7236, 0.1355, 0.6289, 0.5648, 0.6414, 0.5376, 0.6696, 0.5464, 0.6643, 0.576, 0.7651, 0.1222, 0.7324, 0.1072, 0.7236, 0.1355, 0.7589, 0.1419, 0.06613, 0.6103, 0.07562, 0.6458, 0.1105, 0.6458, 0.1063, 0.6103, 0.1037, 0.5708, 0.1063, 0.6103, 0.1485, 0.6103, 0.1494, 0.5708, 0.8399, 0.1564, 0.7984, 0.149, 0.7978, 0.1595, 0.1029, 0.5291, 0.1037, 0.5708, 0.1494, 0.5708, 0.1497, 0.5291, 0.1037, 0.4875, 0.1029, 0.5291, 0.1497, 0.5291, 0.1494, 0.4875, 0.6831, 0.4716, 0.6906, 0.4301, 0.6937, 0.4722, 0.1063, 0.4479, 0.1037, 0.4875, 0.1494, 0.4875, 0.1485, 0.4479, 0.676, 0.511, 0.6831, 0.4716, 0.6937, 0.4722, 0.6966, 0.5121, 0.1105, 0.4125, 0.1063, 0.4479, 0.1485, 0.4479, 0.1471, 0.4125, 0.6696, 0.5464, 0.676, 0.511, 0.6966, 0.5121, 0.6992, 0.548, 0.1161, 0.3828, 0.1105, 0.4125, 0.1471, 0.4125, 0.1452, 0.3828, 0.1105, 0.6458, 0.1161, 0.6754, 0.1452, 0.6754, 0.1471, 0.6458, 0.7589, 0.1419, 0.7236, 0.1355, 0.722, 0.1651, 0.7578, 0.1625, 0.1063, 0.6103, 0.1105, 0.6458, 0.1471, 0.6458, 0.1485, 0.6103, 0.7984, 0.149, 0.7589, 0.1419, 0.7578, 0.1625, 0.7978, 0.1595, 0.8399, 0.1564, 0.7978, 0.1595, 0.7999, 0.1699, 0.1497, 0.5291, 0.1494, 0.5708, 0.1943, 0.5708, 0.1957, 0.5291, 0.1494, 0.4875, 0.1497, 0.5291, 0.1957, 0.5291, 0.1943, 0.4875, 0.6937, 0.4722, 0.6906, 0.4301, 0.704, 0.4701, 0.1485, 0.4479, 0.1494, 0.4875, 0.1943, 0.4875, 0.19, 0.4479, 0.6966, 0.5121, 0.6937, 0.4722, 0.704, 0.4701, 0.7168, 0.5081, 0.1471, 0.4125, 0.1485, 0.4479, 0.19, 0.4479, 0.1831, 0.4125, 0.6992, 0.548, 0.6966, 0.5121, 0.7168, 0.5081, 0.7283, 0.5421, 0.722, 0.1651, 0.6921, 0.1673, 0.6994, 0.2037, 0.7279, 0.1941, 0.7014, 0.5779, 0.6992, 0.548, 0.7283, 0.5421, 0.7378, 0.5706, 0.7578, 0.1625, 0.722, 0.1651, 0.7279, 0.1941, 0.7619, 0.1827, 0.1485, 0.6103, 0.1471, 0.6458, 0.1831, 0.6458, 0.19, 0.6103, 0.7978, 0.1595, 0.7578, 0.1625, 0.7619, 0.1827, 0.7999, 0.1699, 0.1494, 0.5708, 0.1485, 0.6103, 0.19, 0.6103, 0.1943, 0.5708, 0.1943, 0.4875, 0.1957, 0.5291, 0.2382, 0.5291, 0.2357, 0.4875, 0.704, 0.4701, 0.6906, 0.4301, 0.7135, 0.4655, 0.19, 0.4479, 0.1943, 0.4875, 0.2357, 0.4875, 0.2283, 0.4479, 0.7168, 0.5081, 0.704, 0.4701, 0.7135, 0.4655, 0.7354, 0.4991, 0.1831, 0.4125, 0.19, 0.4479, 0.2283, 0.4479, 0.2163, 0.4125, 0.7283, 0.5421, 0.7168, 0.5081, 0.7354, 0.4991, 0.7549, 0.5292, 0.7279, 0.1941, 0.6994, 0.2037, 0.7156, 0.2371, 0.7408, 0.2208, 0.7378, 0.5706, 0.7283, 0.5421, 0.7549, 0.5292, 0.7713, 0.5544, 0.7619, 0.1827, 0.7279, 0.1941, 0.7408, 0.2208, 0.7709, 0.2012, 0.19, 0.6103, 0.1831, 0.6458, 0.2163, 0.6458, 0.2283, 0.6103, 0.7999, 0.1699, 0.7619, 0.1827, 0.7709, 0.2012, 0.8045, 0.1794, 0.1943, 0.5708, 0.19, 0.6103, 0.2283, 0.6103, 0.2357, 0.5708, 0.8399, 0.1564, 0.7999, 0.1699, 0.8045, 0.1794, 0.1957, 0.5291, 0.1943, 0.5708, 0.2357, 0.5708, 0.2382, 0.5291, 0.2357, 0.4875, 0.2382, 0.5291, 0.2743, 0.5291, 0.2709, 0.4875, 0.7135, 0.4655, 0.6906, 0.4301, 0.7216, 0.4587, 0.2283, 0.4479, 0.2357, 0.4875, 0.2709, 0.4875, 0.2608, 0.4479, 0.7354, 0.4991, 0.7135, 0.4655, 0.7216, 0.4587, 0.7511, 0.4858, 0.2163, 0.4125, 0.2283, 0.4479, 0.2608, 0.4479, 0.2446, 0.4125, 0.7549, 0.5292, 0.7354, 0.4991, 0.7511, 0.4858, 0.7776, 0.5101, 0.7408, 0.2208, 0.7156, 0.2371, 0.7396, 0.2655, 0.7599, 0.2434, 0.7713, 0.5544, 0.7549, 0.5292, 0.7776, 0.5101, 0.7997, 0.5304, 0.7709, 0.2012, 0.7408, 0.2208, 0.7599, 0.2434, 0.7842, 0.217, 0.2283, 0.6103, 0.2163, 0.6458, 0.2446, 0.6458, 0.2608, 0.6103, 0.8045, 0.1794, 0.7709, 0.2012, 0.7842, 0.217, 0.8113, 0.1875, 0.2357, 0.5708, 0.2283, 0.6103, 0.2608, 0.6103, 0.2709, 0.5708, 0.8399, 0.1564, 0.8045, 0.1794, 0.8113, 0.1875, 0.2382, 0.5291, 0.2357, 0.5708, 0.2709, 0.5708, 0.2743, 0.5291, 0.7216, 0.4587, 0.6906, 0.4301, 0.7277, 0.45, 0.5135, 0.4919, 0.5229, 0.4525, 0.4861, 0.4525, 0.4794, 0.4919, 0.7511, 0.4858, 0.7216, 0.4587, 0.7277, 0.45, 0.763, 0.469, 0.4983, 0.5272, 0.5135, 0.4919, 0.4794, 0.4919, 0.4688, 0.5272, 0.7776, 0.5101, 0.7511, 0.4858, 0.763, 0.469, 0.7947, 0.486, 0.7599, 0.2434, 0.7396, 0.2655, 0.7698, 0.287, 0.784, 0.2606, 0.7997, 0.5304, 0.7776, 0.5101, 0.7947, 0.486, 0.8212, 0.5001, 0.7842, 0.217, 0.7599, 0.2434, 0.784, 0.2606, 0.801, 0.2289, 0.5135, 0.3302, 0.4983, 0.2949, 0.4688, 0.2949, 0.4794, 0.3302, 0.8113, 0.1875, 0.7842, 0.217, 0.801, 0.2289, 0.8199, 0.1936, 0.5229, 0.3696, 0.5135, 0.3302, 0.4794, 0.3302, 0.4861, 0.3696, 0.8399, 0.1564, 0.8113, 0.1875, 0.8199, 0.1936, 0.5261, 0.4111, 0.5229, 0.3696, 0.4861, 0.3696, 0.4883, 0.4111, 0.5229, 0.4525, 0.5261, 0.4111, 0.4883, 0.4111, 0.4861, 0.4525, 0.4794, 0.4919, 0.4861, 0.4525, 0.4438, 0.4525, 0.4403, 0.4919, 0.763, 0.469, 0.7277, 0.45, 0.7315, 0.4402, 0.7704, 0.4497, 0.4688, 0.5272, 0.4794, 0.4919, 0.4403, 0.4919, 0.4348, 0.5272, 0.7947, 0.486, 0.763, 0.469, 0.7704, 0.4497, 0.8053, 0.4583, 0.784, 0.2606, 0.7698, 0.287, 0.8045, 0.3003, 0.8117, 0.2712, 0.8212, 0.5001, 0.7947, 0.486, 0.8053, 0.4583, 0.8345, 0.4655, 0.801, 0.2289, 0.784, 0.2606, 0.8117, 0.2712, 0.8202, 0.2363, 0.4794, 0.3302, 0.4688, 0.2949, 0.4348, 0.2949, 0.4403, 0.3302, 0.8199, 0.1936, 0.801, 0.2289, 0.8202, 0.2363, 0.8298, 0.1974, 0.4861, 0.3696, 0.4794, 0.3302, 0.4403, 0.3302, 0.4438, 0.3696, 0.8399, 0.1564, 0.8199, 0.1936, 0.8298, 0.1974, 0.4883, 0.4111, 0.4861, 0.3696, 0.4438, 0.3696, 0.4449, 0.4111, 0.4861, 0.4525, 0.4883, 0.4111, 0.4449, 0.4111, 0.4438, 0.4525, 0.7277, 0.45, 0.6906, 0.4301, 0.7315, 0.4402, 0.4348, 0.5272, 0.4403, 0.4919, 0.3986, 0.4919, 0.3986, 0.5272, 0.8053, 0.4583, 0.7704, 0.4497, 0.7728, 0.4292, 0.8087, 0.4289, 0.8117, 0.2712, 0.8045, 0.3003, 0.8414, 0.3046, 0.8411, 0.2746, 0.8345, 0.4655, 0.8053, 0.4583, 0.8087, 0.4289, 0.8388, 0.4286, 0.8202, 0.2363, 0.8117, 0.2712, 0.8411, 0.2746, 0.8407, 0.2387, 0.4403, 0.3302, 0.4348, 0.2949, 0.3986, 0.2949, 0.3986, 0.3302, 0.8298, 0.1974, 0.8202, 0.2363, 0.8407, 0.2387, 0.8403, 0.1986, 0.4438, 0.3696, 0.4403, 0.3302, 0.3986, 0.3302, 0.3986, 0.3696, 0.8399, 0.1564, 0.8298, 0.1974, 0.8403, 0.1986, 0.4449, 0.4111, 0.4438, 0.3696, 0.3986, 0.3696, 0.3986, 0.4111, 0.4438, 0.4525, 0.4449, 0.4111, 0.3986, 0.4111, 0.3986, 0.4525, 0.7315, 0.4402, 0.6906, 0.4301, 0.7327, 0.4297, 0.4403, 0.4919, 0.4438, 0.4525, 0.3986, 0.4525, 0.3986, 0.4919, 0.7704, 0.4497, 0.7315, 0.4402, 0.7327, 0.4297, 0.7728, 0.4292])
me_sphere.materials.append(None)
me_sphere.update()
me_circle = bpy.data.meshes.new('Circle')
me_circle.from_pydata([(-0.2593, 1.304, -0.1255), (-0.5087, 1.228, -0.1255), (-0.7385, 1.105, -0.1255), (-0.9399, 0.9399, -0.1255), (-1.105, 0.7385, -0.1255), (-1.228, 0.5087, -0.1255), (-1.304, 0.2593, -0.1255), (-1.329, -2.149e-10, -0.1255), (-1.304, -0.2593, -0.1255), (-1.228, -0.5087, -0.1255), (-1.105, -0.7385, -0.1255), (-0.9399, -0.9399, -0.1255), (-0.7385, -1.105, -0.1255), (-0.5087, -1.228, -0.1255), (-0.2593, -1.304, -0.1255), (5.552e-10, -1.329, -0.1255), (0.2593, -1.304, -0.1255), (0.5087, -1.228, -0.1255), (0.7385, -1.105, -0.1255), (0.9399, -0.9399, -0.1255), (1.105, -0.7385, -0.1255), (1.228, -0.5087, -0.1255), (1.304, -0.2593, -0.1255), (1.329, -2.149e-10, -0.1255), (1.304, 0.2593, -0.1255), (1.228, 0.5087, -0.1255), (1.105, 0.7385, -0.1255), (0.9399, 0.9399, -0.1255), (0.7385, 1.105, -0.1255), (0.5087, 1.228, -0.1255), (0.2593, 1.304, -0.1255), (-0.2829, 1.422, -0.1255), (-0.5549, 1.34, -0.1255), (-0.8055, 1.206, -0.1255), (-1.025, 1.025, -0.1255), (-1.206, 0.8055, -0.1255), (-1.34, 0.5549, -0.1255), (-1.422, 0.2829, -0.1255), (-1.45, -5.271e-10, -0.1255), (-1.422, -0.2829, -0.1255), (-1.34, -0.5549, -0.1255), (-1.206, -0.8055, -0.1255), (-1.025, -1.025, -0.1255), (-0.8055, -1.206, -0.1255), (-0.5549, -1.34, -0.1255), (-0.2829, -1.422, -0.1255), (8.849e-12, -1.45, -0.1255), (0.2829, -1.422, -0.1255), (0.5549, -1.34, -0.1255), (0.8055, -1.206, -0.1255), (1.025, -1.025, -0.1255), (1.206, -0.8055, -0.1255), (1.34, -0.5549, -0.1255), (1.422, -0.2829, -0.1255), (1.45, -5.271e-10, -0.1255), (1.422, 0.2829, -0.1255), (1.34, 0.5549, -0.1255), (1.206, 0.8055, -0.1255), (1.025, 1.025, -0.1255), (0.8055, 1.206, -0.1255), (0.5549, 1.34, -0.1255), (0.2829, 1.422, -0.1255), (-0.2593, 1.304, 0.145), (-0.5087, 1.228, 0.145), (-0.7385, 1.105, 0.145), (-0.9399, 0.9399, 0.145), (-1.105, 0.7385, 0.145), (-1.228, 0.5087, 0.145), (-1.304, 0.2593, 0.145), (-1.329, -2.149e-10, 0.145), (-1.304, -0.2593, 0.145), (-1.228, -0.5087, 0.145), (-1.105, -0.7385, 0.145), (-0.9399, -0.9399, 0.145), (-0.7385, -1.105, 0.145), (-0.5087, -1.228, 0.145), (-0.2593, -1.304, 0.145), (5.552e-10, -1.329, 0.145), (0.2593, -1.304, 0.145), (0.5087, -1.228, 0.145), (0.7385, -1.105, 0.145), (0.9399, -0.9399, 0.145), (1.105, -0.7385, 0.145), (1.228, -0.5087, 0.145), (1.304, -0.2593, 0.145), (1.329, -2.149e-10, 0.145), (1.304, 0.2593, 0.145), (1.228, 0.5087, 0.145), (1.105, 0.7385, 0.145), (0.9399, 0.9399, 0.145), (0.7385, 1.105, 0.145), (0.5087, 1.228, 0.145), (0.2593, 1.304, 0.145), (-0.2829, 1.422, 0.145), (-0.5549, 1.34, 0.145), (-0.8055, 1.206, 0.145), (-1.025, 1.025, 0.145), (-1.206, 0.8055, 0.145), (-1.34, 0.5549, 0.145), (-1.422, 0.2829, 0.145), (-1.45, -5.271e-10, 0.145), (-1.422, -0.2829, 0.145), (-1.34, -0.5549, 0.145), (-1.206, -0.8055, 0.145), (-1.025, -1.025, 0.145), (-0.8055, -1.206, 0.145), (-0.5549, -1.34, 0.145), (-0.2829, -1.422, 0.145), (8.849e-12, -1.45, 0.145), (0.2829, -1.422, 0.145), (0.5549, -1.34, 0.145), (0.8055, -1.206, 0.145), (1.025, -1.025, 0.145), (1.206, -0.8055, 0.145), (1.34, -0.5549, 0.145), (1.422, -0.2829, 0.145), (1.45, -5.271e-10, 0.145), (1.422, 0.2829, 0.145), (1.34, 0.5549, 0.145), (1.206, 0.8055, 0.145), (1.025, 1.025, 0.145), (0.8055, 1.206, 0.145), (0.5549, 1.34, 0.145), (0.2829, 1.422, 0.145), (5.552e-10, 1.284, -0.2524), (-0.2593, 1.231, -0.2524), (0.2593, 1.231, -0.2524), (8.849e-12, 1.534, -0.2524), (-0.2829, 1.476, -0.2524), (0.2829, 1.476, -0.2524), (5.552e-10, 1.284, 0.272), (-0.2593, 1.231, 0.272), (0.2593, 1.231, 0.272), (8.849e-12, 1.534, 0.272), (-0.2829, 1.476, 0.272), (0.2829, 1.476, 0.272), (4.506e-12, 1.569, -0.1237), (-0.144, 1.539, -0.1237), (0.144, 1.539, -0.1237), (4.506e-12, 1.569, 0.1433), (-0.144, 1.539, 0.1433), (0.144, 1.539, 0.1433), (4.506e-12, 1.647, -0.1237), (-0.144, 1.617, -0.1237), (0.144, 1.617, -0.1237), (4.506e-12, 1.647, 0.1433), (-0.144, 1.617, 0.1433), (0.144, 1.617, 0.1433), (2.45e-12, 1.638, -0.0628), (-0.07831, 1.622, -0.0628), (0.07831, 1.622, -0.0628), (2.45e-12, 1.638, 0.08237), (-0.07831, 1.622, 0.08237), (0.07831, 1.622, 0.08237), (2.45e-12, 1.937, -0.0628), (-0.07831, 1.921, -0.0628), (0.07831, 1.921, -0.0628), (2.45e-12, 1.937, 0.08237), (-0.07831, 1.921, 0.08237), (0.07831, 1.921, 0.08237)], [], [(14, 45, 44, 13), (1, 32, 31, 0), (28, 59, 58, 27), (15, 46, 45, 14), (2, 33, 32, 1), (29, 60, 59, 28), (16, 47, 46, 15), (3, 34, 33, 2), (30, 61, 60, 29), (17, 48, 47, 16), (4, 35, 34, 3), (93, 62, 131, 134), (18, 49, 48, 17), (5, 36, 35, 4), (19, 50, 49, 18), (6, 37, 36, 5), (20, 51, 50, 19), (7, 38, 37, 6), (21, 52, 51, 20), (8, 39, 38, 7), (22, 53, 52, 21), (9, 40, 39, 8), (23, 54, 53, 22), (10, 41, 40, 9), (24, 55, 54, 23), (11, 42, 41, 10), (25, 56, 55, 24), (12, 43, 42, 11), (26, 57, 56, 25), (13, 44, 43, 12), (62, 0, 125, 131), (27, 58, 57, 26), (76, 75, 106, 107), (63, 62, 93, 94), (90, 89, 120, 121), (77, 76, 107, 108), (64, 63, 94, 95), (91, 90, 121, 122), (78, 77, 108, 109), (65, 64, 95, 96), (92, 91, 122, 123), (79, 78, 109, 110), (66, 65, 96, 97), (30, 92, 132, 126), (80, 79, 110, 111), (67, 66, 97, 98), (81, 80, 111, 112), (68, 67, 98, 99), (82, 81, 112, 113), (69, 68, 99, 100), (83, 82, 113, 114), (70, 69, 100, 101), (84, 83, 114, 115), (71, 70, 101, 102), (85, 84, 115, 116), (72, 71, 102, 103), (86, 85, 116, 117), (73, 72, 103, 104), (87, 86, 117, 118), (74, 73, 104, 105), (88, 87, 118, 119), (75, 74, 105, 106), (123, 61, 129, 135), (89, 88, 119, 120), (38, 39, 101, 100), (14, 13, 75, 76), (39, 40, 102, 101), (15, 14, 76, 77), (40, 41, 103, 102), (16, 15, 77, 78), (41, 42, 104, 103), (17, 16, 78, 79), (42, 43, 105, 104), (18, 17, 79, 80), (43, 44, 106, 105), (19, 18, 80, 81), (44, 45, 107, 106), (20, 19, 81, 82), (45, 46, 108, 107), (21, 20, 82, 83), (46, 47, 109, 108), (22, 21, 83, 84), (47, 48, 110, 109), (23, 22, 84, 85), (48, 49, 111, 110), (24, 23, 85, 86), (49, 50, 112, 111), (25, 24, 86, 87), (50, 51, 113, 112), (26, 25, 87, 88), (61, 30, 126, 129), (51, 52, 114, 113), (27, 26, 88, 89), (1, 0, 62, 63), (52, 53, 115, 114), (28, 27, 89, 90), (2, 1, 63, 64), (53, 54, 116, 115), (29, 28, 90, 91), (3, 2, 64, 65), (54, 55, 117, 116), (30, 29, 91, 92), (4, 3, 65, 66), (55, 56, 118, 117), (0, 31, 128, 125), (5, 4, 66, 67), (56, 57, 119, 118), (92, 123, 135, 132), (6, 5, 67, 68), (57, 58, 120, 119), (31, 32, 94, 93), (7, 6, 68, 69), (58, 59, 121, 120), (32, 33, 95, 94), (8, 7, 69, 70), (59, 60, 122, 121), (33, 34, 96, 95), (9, 8, 70, 71), (60, 61, 123, 122), (34, 35, 97, 96), (10, 9, 71, 72), (31, 93, 134, 128), (35, 36, 98, 97), (11, 10, 72, 73), (36, 37, 99, 98), (12, 11, 73, 74), (37, 38, 100, 99), (13, 12, 74, 75), (124, 127, 129, 126), (125, 128, 127, 124), (130, 132, 135, 133), (131, 130, 133, 134), (125, 124, 130, 131), (124, 126, 132, 130), (129, 127, 136, 138), (133, 135, 141, 139), (135, 129, 138, 141), (128, 134, 140, 137), (127, 128, 137, 136), (134, 133, 139, 140), (137, 140, 146, 143), (140, 139, 145, 146), (141, 138, 144, 147), (139, 141, 147, 145), (138, 136, 142, 144), (136, 137, 143, 142), (147, 144, 150, 153), (145, 147, 153, 151), (144, 142, 148, 150), (143, 146, 152, 149), (146, 145, 151, 152), (142, 143, 149, 148), (149, 152, 158, 155), (152, 151, 157, 158), (148, 149, 155, 154), (153, 150, 156, 159), (151, 153, 159, 157), (150, 148, 154, 156), (154, 155, 158, 157), (156, 154, 157, 159)])
_uv = me_circle.uv_layers.new(name='UVMap')
_uv.uv.foreach_set('vector', [0.6112, 0.8164, 0.5978, 0.8177, 0.5978, 0.786, 0.6112, 0.7873, 0.8735, 0.7077, 0.8839, 0.6992, 0.9015, 0.7255, 0.8897, 0.7319, 0.9008, 0.8449, 0.9137, 0.8488, 0.9015, 0.8781, 0.8897, 0.8717, 0.6169, 0.8449, 0.604, 0.8488, 0.5978, 0.8177, 0.6112, 0.8164, 0.8529, 0.6872, 0.8615, 0.6767, 0.8839, 0.6992, 0.8735, 0.7077, 0.9065, 0.8163, 0.9199, 0.8177, 0.9137, 0.8488, 0.9008, 0.8449, 0.628, 0.8717, 0.6162, 0.8781, 0.604, 0.8488, 0.6169, 0.8449, 0.8288, 0.671, 0.8351, 0.6591, 0.8615, 0.6767, 0.8529, 0.6872, 0.9065, 0.7873, 0.9199, 0.786, 0.9199, 0.8177, 0.9065, 0.8163, 0.6442, 0.8959, 0.6338, 0.9044, 0.6162, 0.8781, 0.628, 0.8717, 0.8019, 0.6599, 0.8058, 0.647, 0.8351, 0.6591, 0.8288, 0.671, 0.3147, 0.767, 0.301, 0.767, 0.2928, 0.7525, 0.3208, 0.7525, 0.6648, 0.9165, 0.6562, 0.9269, 0.6338, 0.9044, 0.6442, 0.8959, 0.7734, 0.6542, 0.7747, 0.6408, 0.8058, 0.647, 0.8019, 0.6599, 0.6889, 0.9326, 0.6826, 0.9445, 0.6562, 0.9269, 0.6648, 0.9165, 0.7443, 0.6542, 0.743, 0.6408, 0.7747, 0.6408, 0.7734, 0.6542, 0.7158, 0.9437, 0.7119, 0.9566, 0.6826, 0.9445, 0.6889, 0.9326, 0.7158, 0.6599, 0.7119, 0.647, 0.743, 0.6408, 0.7443, 0.6542, 0.7443, 0.9494, 0.743, 0.9628, 0.7119, 0.9566, 0.7158, 0.9437, 0.6889, 0.671, 0.6826, 0.6591, 0.7119, 0.647, 0.7158, 0.6599, 0.7734, 0.9494, 0.7747, 0.9628, 0.743, 0.9628, 0.7443, 0.9494, 0.6648, 0.6872, 0.6562, 0.6767, 0.6826, 0.6591, 0.6889, 0.671, 0.8019, 0.9437, 0.8058, 0.9566, 0.7747, 0.9628, 0.7734, 0.9494, 0.6442, 0.7077, 0.6338, 0.6992, 0.6562, 0.6767, 0.6648, 0.6872, 0.8288, 0.9326, 0.8351, 0.9445, 0.8058, 0.9566, 0.8019, 0.9437, 0.628, 0.7319, 0.6162, 0.7255, 0.6338, 0.6992, 0.6442, 0.7077, 0.8529, 0.9165, 0.8615, 0.9269, 0.8351, 0.9445, 0.8288, 0.9326, 0.6169, 0.7588, 0.604, 0.7548, 0.6162, 0.7255, 0.628, 0.7319, 0.8735, 0.8959, 0.8839, 0.9044, 0.8615, 0.9269, 0.8529, 0.9165, 0.6112, 0.7873, 0.5978, 0.786, 0.604, 0.7548, 0.6169, 0.7588, 0.301, 0.767, 0.301, 0.7978, 0.2928, 0.8122, 0.2928, 0.7525, 0.8897, 0.8717, 0.9015, 0.8781, 0.8839, 0.9044, 0.8735, 0.8959, 0.942, 0.7578, 0.9316, 0.7235, 0.947, 0.7171, 0.9583, 0.7546, 0.5933, 0.7235, 0.5829, 0.7578, 0.5666, 0.7546, 0.578, 0.7171, 0.6102, 0.8953, 0.633, 0.923, 0.6213, 0.9348, 0.5964, 0.9045, 0.9456, 0.7936, 0.942, 0.7578, 0.9583, 0.7546, 0.9622, 0.7936, 0.6102, 0.6918, 0.5933, 0.7235, 0.578, 0.7171, 0.5964, 0.6826, 0.5933, 0.8636, 0.6102, 0.8953, 0.5964, 0.9045, 0.578, 0.87, 0.942, 0.8293, 0.9456, 0.7936, 0.9622, 0.7936, 0.9583, 0.8325, 0.633, 0.6641, 0.6102, 0.6918, 0.5964, 0.6826, 0.6213, 0.6523, 0.5829, 0.8293, 0.5933, 0.8636, 0.578, 0.87, 0.5666, 0.8325, 0.9316, 0.8636, 0.942, 0.8293, 0.9583, 0.8325, 0.947, 0.87, 0.6608, 0.6413, 0.633, 0.6641, 0.6213, 0.6523, 0.6515, 0.6275, 0.3125, 0.8611, 0.3125, 0.8304, 0.3208, 0.8159, 0.3208, 0.8756, 0.9147, 0.8953, 0.9316, 0.8636, 0.947, 0.87, 0.9285, 0.9045, 0.6924, 0.6244, 0.6608, 0.6413, 0.6515, 0.6275, 0.6861, 0.6091, 0.8919, 0.923, 0.9147, 0.8953, 0.9285, 0.9045, 0.9037, 0.9348, 0.7268, 0.614, 0.6924, 0.6244, 0.6861, 0.6091, 0.7235, 0.5977, 0.8642, 0.9458, 0.8919, 0.923, 0.9037, 0.9348, 0.8734, 0.9596, 0.7625, 0.6105, 0.7268, 0.614, 0.7235, 0.5977, 0.7625, 0.5939, 0.8325, 0.9627, 0.8642, 0.9458, 0.8734, 0.9596, 0.8389, 0.9781, 0.7982, 0.614, 0.7625, 0.6105, 0.7625, 0.5939, 0.8014, 0.5977, 0.7982, 0.9731, 0.8325, 0.9627, 0.8389, 0.9781, 0.8014, 0.9894, 0.8325, 0.6244, 0.7982, 0.614, 0.8014, 0.5977, 0.8389, 0.6091, 0.7625, 0.9766, 0.7982, 0.9731, 0.8014, 0.9894, 0.7625, 0.9933, 0.8642, 0.6413, 0.8325, 0.6244, 0.8389, 0.6091, 0.8734, 0.6275, 0.7268, 0.9731, 0.7625, 0.9766, 0.7625, 0.9933, 0.7235, 0.9894, 0.8919, 0.6641, 0.8642, 0.6413, 0.8734, 0.6275, 0.9037, 0.6523, 0.6924, 0.9627, 0.7268, 0.9731, 0.7235, 0.9894, 0.6861, 0.9781, 0.9147, 0.6918, 0.8919, 0.6641, 0.9037, 0.6523, 0.9285, 0.6826, 0.6608, 0.9458, 0.6924, 0.9627, 0.6861, 0.9781, 0.6515, 0.9596, 0.9316, 0.7235, 0.9147, 0.6918, 0.9285, 0.6826, 0.947, 0.7171, 0.2992, 0.8304, 0.2992, 0.8611, 0.293, 0.8756, 0.293, 0.8159, 0.633, 0.923, 0.6608, 0.9458, 0.6515, 0.9596, 0.6213, 0.9348, 0.4453, 0.8377, 0.4453, 0.87, 0.4145, 0.87, 0.4145, 0.8377, 0.3763, 0.9128, 0.3763, 0.9399, 0.3455, 0.9399, 0.3455, 0.9128, 0.4453, 0.87, 0.4453, 0.902, 0.4145, 0.902, 0.4145, 0.87, 0.3763, 0.8839, 0.3763, 0.9128, 0.3455, 0.9128, 0.3455, 0.8839, 0.4453, 0.902, 0.4453, 0.9324, 0.4145, 0.9324, 0.4145, 0.902, 0.3763, 0.8542, 0.3763, 0.8839, 0.3455, 0.8839, 0.3455, 0.8542, 0.4453, 0.9324, 0.4453, 0.96, 0.4145, 0.96, 0.4145, 0.9324, 0.3763, 0.825, 0.3763, 0.8542, 0.3455, 0.8542, 0.3455, 0.825, 0.4453, 0.96, 0.4453, 0.9839, 0.4145, 0.9839, 0.4145, 0.96, 0.3763, 0.7974, 0.3763, 0.825, 0.3455, 0.825, 0.3455, 0.7974, 0.4108, 0.7509, 0.4108, 0.7759, 0.38, 0.7759, 0.38, 0.7509, 0.3763, 0.7724, 0.3763, 0.7974, 0.3455, 0.7974, 0.3455, 0.7724, 0.4108, 0.7759, 0.4108, 0.8044, 0.38, 0.8044, 0.38, 0.7759, 0.3763, 0.7509, 0.3763, 0.7724, 0.3455, 0.7724, 0.3455, 0.7509, 0.4108, 0.8044, 0.4108, 0.8354, 0.38, 0.8354, 0.38, 0.8044, 0.4798, 0.9406, 0.4798, 0.9645, 0.449, 0.9645, 0.449, 0.9406, 0.4108, 0.8354, 0.4108, 0.8676, 0.38, 0.8676, 0.38, 0.8354, 0.4798, 0.9138, 0.4798, 0.9406, 0.449, 0.9406, 0.449, 0.9138, 0.4108, 0.8676, 0.4108, 0.8998, 0.38, 0.8998, 0.38, 0.8676, 0.4798, 0.885, 0.4798, 0.9138, 0.449, 0.9138, 0.449, 0.885, 0.4108, 0.8998, 0.4108, 0.9307, 0.38, 0.9307, 0.38, 0.8998, 0.4798, 0.8554, 0.4798, 0.885, 0.449, 0.885, 0.449, 0.8554, 0.4108, 0.9307, 0.4108, 0.9592, 0.38, 0.9592, 0.38, 0.9307, 0.4798, 0.8261, 0.4798, 0.8554, 0.449, 0.8554, 0.449, 0.8261, 0.4108, 0.9592, 0.4108, 0.9842, 0.38, 0.9842, 0.38, 0.9592, 0.4798, 0.7982, 0.4798, 0.8261, 0.449, 0.8261, 0.449, 0.7982, 0.2992, 0.8611, 0.3125, 0.8611, 0.3208, 0.8756, 0.293, 0.8756, 0.5143, 0.7509, 0.5143, 0.7788, 0.4835, 0.7788, 0.4835, 0.7509, 0.4798, 0.7728, 0.4798, 0.7982, 0.449, 0.7982, 0.449, 0.7728, 0.1148, 0.83, 0.1148, 0.8595, 0.08402, 0.8595, 0.08402, 0.83, 0.5143, 0.7788, 0.5143, 0.8093, 0.4835, 0.8093, 0.4835, 0.7788, 0.4798, 0.7509, 0.4798, 0.7728, 0.449, 0.7728, 0.449, 0.7509, 0.1148, 0.8016, 0.1148, 0.83, 0.08402, 0.83, 0.08402, 0.8016, 0.5143, 0.8093, 0.5143, 0.8413, 0.4835, 0.8413, 0.4835, 0.8093, 0.2472, 0.8468, 0.2472, 0.8697, 0.2164, 0.8697, 0.2164, 0.8468, 0.1148, 0.7755, 0.1148, 0.8016, 0.08402, 0.8016, 0.08402, 0.7755, 0.5143, 0.8413, 0.5143, 0.8736, 0.4835, 0.8736, 0.4835, 0.8413, 0.2472, 0.8206, 0.2472, 0.8468, 0.2164, 0.8468, 0.2164, 0.8206, 0.1148, 0.7525, 0.1148, 0.7755, 0.08402, 0.7755, 0.08402, 0.7525, 0.5143, 0.8736, 0.5143, 0.9049, 0.4835, 0.9049, 0.4835, 0.8736, 0.301, 0.7978, 0.3147, 0.7978, 0.3208, 0.8122, 0.2928, 0.8122, 0.04577, 0.9186, 0.04577, 0.9441, 0.01499, 0.9441, 0.01499, 0.9186, 0.5143, 0.9049, 0.5143, 0.9341, 0.4835, 0.9341, 0.4835, 0.9049, 0.3125, 0.8304, 0.2992, 0.8304, 0.293, 0.8159, 0.3208, 0.8159, 0.04577, 0.8907, 0.04577, 0.9186, 0.01499, 0.9186, 0.01499, 0.8907, 0.5143, 0.9341, 0.5143, 0.9599, 0.4835, 0.9599, 0.4835, 0.9341, 0.08028, 0.7525, 0.08028, 0.7844, 0.0495, 0.7844, 0.0495, 0.7525, 0.04577, 0.8613, 0.04577, 0.8907, 0.01499, 0.8907, 0.01499, 0.8613, 0.1493, 0.7525, 0.1493, 0.7749, 0.1185, 0.7749, 0.1185, 0.7525, 0.08028, 0.7844, 0.08028, 0.8145, 0.0495, 0.8145, 0.0495, 0.7844, 0.04577, 0.8317, 0.04577, 0.8613, 0.01499, 0.8613, 0.01499, 0.8317, 0.1493, 0.7749, 0.1493, 0.8014, 0.1185, 0.8014, 0.1185, 0.7749, 0.08028, 0.8145, 0.08028, 0.8418, 0.0495, 0.8418, 0.0495, 0.8145, 0.04577, 0.803, 0.04577, 0.8317, 0.01499, 0.8317, 0.01499, 0.803, 0.1493, 0.8014, 0.1493, 0.8309, 0.1185, 0.8309, 0.1185, 0.8014, 0.08028, 0.8418, 0.08028, 0.8652, 0.0495, 0.8652, 0.0495, 0.8418, 0.04577, 0.7763, 0.04577, 0.803, 0.01499, 0.803, 0.01499, 0.7763, 0.3147, 0.7978, 0.3147, 0.767, 0.3208, 0.7525, 0.3208, 0.8122, 0.4453, 0.7509, 0.4453, 0.777, 0.4145, 0.777, 0.4145, 0.7509, 0.04577, 0.7525, 0.04577, 0.7763, 0.01499, 0.7763, 0.01499, 0.7525, 0.4453, 0.777, 0.4453, 0.8063, 0.4145, 0.8063, 0.4145, 0.777, 0.3763, 0.9642, 0.3763, 0.9847, 0.3455, 0.9847, 0.3455, 0.9642, 0.4453, 0.8063, 0.4453, 0.8377, 0.4145, 0.8377, 0.4145, 0.8063, 0.3763, 0.9399, 0.3763, 0.9642, 0.3455, 0.9642, 0.3455, 0.9399, 0.2225, 0.7847, 0.2509, 0.7847, 0.2443, 0.8169, 0.2164, 0.8142, 0.2164, 0.7552, 0.2443, 0.7525, 0.2509, 0.7847, 0.2225, 0.7847, 0.2606, 0.7847, 0.2546, 0.7552, 0.2825, 0.7525, 0.2891, 0.7847, 0.2546, 0.8142, 0.2606, 0.7847, 0.2891, 0.7847, 0.2825, 0.8169, 0.2109, 0.8798, 0.1808, 0.8798, 0.1808, 0.8202, 0.2109, 0.8202, 0.1808, 0.8798, 0.153, 0.8798, 0.153, 0.8202, 0.1808, 0.8202, 0.2127, 0.7525, 0.2127, 0.7837, 0.1981, 0.7832, 0.1981, 0.7673, 0.153, 0.7837, 0.153, 0.7525, 0.1677, 0.7673, 0.1677, 0.7832, 0.153, 0.7525, 0.2127, 0.7525, 0.1981, 0.7673, 0.1677, 0.7673, 0.2127, 0.8164, 0.153, 0.8164, 0.1677, 0.7999, 0.1981, 0.7999, 0.2127, 0.7837, 0.2127, 0.8164, 0.1981, 0.7999, 0.1981, 0.7832, 0.153, 0.8164, 0.153, 0.7837, 0.1677, 0.7832, 0.1677, 0.7999, 0.08402, 0.8936, 0.08402, 0.8632, 0.09279, 0.8632, 0.09279, 0.8936, 0.2769, 0.8534, 0.2802, 0.837, 0.2891, 0.837, 0.2857, 0.8534, 0.1489, 0.8347, 0.1489, 0.8651, 0.1401, 0.8651, 0.1401, 0.8347, 0.2802, 0.837, 0.2769, 0.8206, 0.2857, 0.8206, 0.2891, 0.837, 0.3252, 0.8606, 0.3286, 0.8442, 0.3374, 0.8442, 0.3341, 0.8606, 0.3286, 0.8442, 0.3252, 0.8278, 0.3341, 0.8278, 0.3374, 0.8442, 0.2546, 0.8603, 0.285, 0.8603, 0.2781, 0.8676, 0.2615, 0.8676, 0.2546, 0.8761, 0.2546, 0.8603, 0.2615, 0.8676, 0.2615, 0.8763, 0.285, 0.8603, 0.285, 0.8761, 0.2781, 0.8763, 0.2781, 0.8676, 0.285, 0.8928, 0.2546, 0.8928, 0.2615, 0.8853, 0.2781, 0.8853, 0.2546, 0.8928, 0.2546, 0.8761, 0.2615, 0.8763, 0.2615, 0.8853, 0.285, 0.8761, 0.285, 0.8928, 0.2781, 0.8853, 0.2781, 0.8763, 0.3418, 0.8241, 0.3252, 0.8241, 0.3252, 0.7903, 0.3418, 0.7903, 0.1185, 0.8347, 0.1274, 0.8365, 0.1274, 0.8706, 0.1185, 0.8688, 0.2635, 0.8225, 0.2724, 0.8206, 0.2724, 0.8547, 0.2635, 0.8565, 0.3252, 0.7525, 0.3418, 0.7525, 0.3418, 0.7866, 0.3252, 0.7866, 0.1274, 0.8365, 0.1363, 0.8347, 0.1363, 0.8688, 0.1274, 0.8706, 0.2546, 0.8206, 0.2635, 0.8225, 0.2635, 0.8565, 0.2546, 0.8547, 0.1148, 0.8719, 0.1148, 0.8809, 0.09827, 0.8809, 0.09827, 0.8719, 0.1148, 0.8632, 0.1148, 0.8719, 0.09827, 0.8719, 0.09827, 0.8632])
me_circle.materials.append(None)
me_circle.update()

# ---- objects
ob_core = bpy.data.objects.new('Core', me_sphere)
ob_ring = bpy.data.objects.new('Ring', me_circle)

# ---- transforms, parenting, visibility, modifiers, constraints
ob_core.location = (0.0, 0.0, 0.0)
ob_ring.location = (0.0, 0.0, 0.0)

# ---- collection membership
col_collection.objects.link(ob_core)
col_collection.objects.link(ob_ring)

# ---- scene / render settings (as saved in the file)
scene.frame_start = 1; scene.frame_end = 250; scene.frame_set(32)
scene.render.engine = 'BLENDER_EEVEE_NEXT'
scene.cycles.sampling_pattern = 'TABULATED_SOBOL'
scene.view_settings.view_transform = 'Filmic'
bpy.context.view_layer.update()

# ---- added for rendering (the .blend has no active camera and no usable light): camera, sun
cam_auto = bpy.data.cameras.new('AutoCamera')
cam_auto.lens = 50.0
cam_auto.sensor_width = 36.0
cam_auto.clip_end = 1000.0
ob_auto_camera = bpy.data.objects.new('AutoCamera', cam_auto)
scene.collection.objects.link(ob_auto_camera)
ob_auto_camera.location = (4.72968, -5.43196, 3.78375)
ob_auto_camera.rotation_euler = (1.09748, -7.21219e-08, 0.694738)
scene.camera = ob_auto_camera
light_auto_sun = bpy.data.lights.new('AutoSun', 'SUN')
light_auto_sun.energy = 3.0
light_auto_sun.angle = 0.0523599
ob_auto_sun = bpy.data.objects.new('AutoSun', light_auto_sun)
scene.collection.objects.link(ob_auto_sun)
ob_auto_sun.rotation_euler = (0.872665, 0.174533, 0.523599)
bpy.context.view_layer.update()
